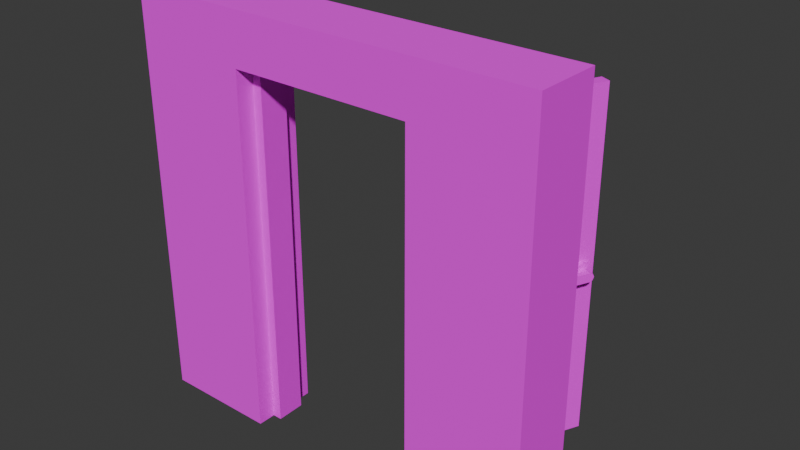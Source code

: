 # Source: Wall_Door_Open.blend  (saved by Blender 4.5.87; exported with 4.5.12 LTS)
import bpy
from mathutils import Matrix  # noqa: F401  (used for matrix-valued properties, if any)

bpy.ops.wm.read_factory_settings(use_empty=True)
scene = bpy.context.scene
scene.name = 'Scene'

# ---- collections
col_collection = bpy.data.collections.new('Collection'); scene.collection.children.link(col_collection)

# ---- images (referenced by path relative to the original .blend; pixels are not part of the script)
import os
ASSET_DIR = os.environ.get("B2B_ASSET_DIR", "")  # directory of the original .blend (textures are referenced by path, not embedded)
HERE = os.path.dirname(os.path.abspath(__file__))  # packed textures are extracted next to this script under _unpacked/

def load_image(name, relpath, width, height, colorspace="sRGB"):
    """Load a texture the original file referenced (path relative to the .blend, or extracted next to this script)."""
    p = next((c for c in (os.path.join(HERE, relpath), os.path.join(ASSET_DIR, relpath)) if relpath and os.path.exists(c)), "")
    if p:
        img = bpy.data.images.load(p, check_existing=True)
        img.name = name
    else:  # same state as the original file: an image datablock whose file is absent (Cycles renders it pink)
        img = bpy.data.images.new(name, width, height)
        img.source = "FILE"
        img.filepath = "//" + (relpath or name)
    img.colorspace_settings.name = colorspace
    return img
img_wall_exit_albedo_png = load_image('Wall_exit_albedo.png', 'Wall_exit_albedo.png', 1024, 1024, 'sRGB')

# ---- materials (node trees are filled in below, after node groups)
mat_material = bpy.data.materials.new('Material')
mat_material.alpha_threshold = 0.0
mat_material.use_transparent_shadow = False
mat_material.roughness = 0.5
mat_material.line_color = (0.0, 0.0, 0.0, 1.0)

# ---- material node trees
mat_material.use_nodes = True; mat_material.node_tree.nodes.clear()
_N = mat_material.node_tree.nodes; _L = mat_material.node_tree.links
n0 = _N.new('ShaderNodeOutputMaterial'); n0.name = 'Material Output'; n0.location = (300, 300)
n1 = _N.new('ShaderNodeBsdfPrincipled'); n1.name = 'Principled BSDF'; n1.location = (10, 300)
n1.inputs[2].default_value = 1.0
n1.inputs[3].default_value = 1.45
n2 = _N.new('ShaderNodeTexImage'); n2.name = 'Image Texture'; n2.location = (-270, 260)
n2.image = img_wall_exit_albedo_png
n3 = _N.new('ShaderNodeMapping'); n3.name = 'Mapping'; n3.location = (-450, 260)
n4 = _N.new('ShaderNodeTexCoord'); n4.name = 'Texture Coordinate'; n4.location = (-630, 260)
_L.new(n1.outputs[0], n0.inputs[0])
_L.new(n2.outputs[0], n1.inputs[0])
_L.new(n3.outputs[0], n2.inputs[0])
_L.new(n4.outputs[2], n3.inputs[0])
n0.is_active_output = True

# ---- world
world_world = bpy.data.worlds.new('World'); scene.world = world_world
world_world.use_nodes = True; world_world.node_tree.nodes.clear()
_N = world_world.node_tree.nodes; _L = world_world.node_tree.links
n0 = _N.new('ShaderNodeOutputWorld'); n0.name = 'World Output'; n0.location = (300, 300)
n1 = _N.new('ShaderNodeBackground'); n1.name = 'Background'; n1.location = (10, 300)
n1.inputs[0].default_value = (0.05088, 0.05088, 0.05088, 1.0)
_L.new(n1.outputs[0], n0.inputs[0])
n0.is_active_output = True
world_world.color = (0.05088, 0.05088, 0.05088)
world_world.sun_shadow_jitter_overblur = 0.0

# ---- meshes
me_cube_004 = bpy.data.meshes.new('Cube.004')
me_cube_004.from_pydata([(1.25, 0.2, 2.5), (1.25, 0.2, 0.0), (1.25, -0.2, 2.5), (1.25, -0.2, 0.0), (-1.25, 0.2, 2.5), (-1.25, 0.2, 0.0), (-1.25, -0.2, 2.5), (-1.25, -0.2, 0.0), (0.5493, 0.2, 0.0), (-0.5493, 0.2, 0.0), (0.5493, -0.2, 2.5), (-0.5493, -0.2, 2.5), (-0.5493, -0.2, 0.0), (0.5493, -0.2, 0.0), (-0.5493, 0.2, 2.5), (0.5493, 0.2, 2.5), (1.25, 0.2, 2.19), (-1.25, -0.2, 2.19), (1.25, -0.2, 2.19), (-1.25, 0.2, 2.19), (-0.5493, 0.2, 2.19), (0.5493, 0.2, 2.19), (0.5493, -0.2, 2.19), (-0.5493, -0.2, 2.19), (-1.25, 0.08436, 0.0), (-1.25, -0.09097, 0.0), (1.25, 0.08436, 2.5), (1.25, -0.09097, 2.5), (-1.25, -0.09097, 2.5), (-1.25, 0.08436, 2.5), (1.25, -0.09097, 0.0), (1.25, 0.08436, 0.0), (0.5493, -0.09097, 2.19), (0.5493, 0.08436, 2.19), (-0.5493, 0.08436, 0.0), (-0.5493, -0.09097, 0.0), (0.5493, 0.08436, 0.0), (0.5493, -0.09097, 0.0), (0.5493, 0.08436, 2.5), (0.5493, -0.09097, 2.5), (-0.5493, 0.08436, 2.5), (-0.5493, -0.09097, 2.5), (1.25, 0.08436, 2.19), (1.25, -0.09097, 2.19), (-1.25, -0.09097, 2.19), (-1.25, 0.08436, 2.19), (-0.5493, -0.09097, 2.19), (-0.5493, 0.08436, 2.19), (0.4916, -0.09097, 2.135), (0.4942, 0.08436, 2.135), (-0.4942, 0.08436, 0.0), (-0.4916, -0.09097, 0.0), (0.4942, 0.08436, 0.0), (0.4916, -0.09097, 0.0), (-0.4916, -0.09097, 2.135), (-0.4942, 0.08436, 2.135)], [], [(41, 28, 6, 11), (23, 11, 6, 17), (45, 29, 4, 19), (37, 30, 3, 13), (43, 27, 2, 18), (21, 15, 0, 16), (19, 4, 14, 20), (20, 14, 15, 21), (25, 35, 12, 7), (18, 2, 10, 22), (22, 10, 11, 23), (27, 39, 10, 2), (39, 41, 11, 10), (3, 18, 22, 13), (32, 37, 13, 22), (5, 19, 20, 9), (8, 21, 16, 1), (30, 43, 18, 3), (24, 45, 19, 5), (12, 23, 17, 7), (46, 32, 22, 23), (35, 46, 23, 12), (9, 20, 47, 34), (33, 36, 52, 49), (20, 21, 33, 47), (46, 35, 51, 54), (7, 17, 44, 25), (25, 44, 45, 24), (1, 16, 42, 31), (31, 42, 43, 30), (21, 8, 36, 33), (32, 46, 54, 48), (15, 14, 40, 38), (38, 40, 41, 39), (0, 15, 38, 26), (26, 38, 39, 27), (5, 9, 34, 24), (24, 34, 35, 25), (16, 0, 26, 42), (42, 26, 27, 43), (8, 1, 31, 36), (36, 31, 30, 37), (17, 6, 28, 44), (44, 28, 29, 45), (14, 4, 29, 40), (40, 29, 28, 41), (50, 55, 54, 51), (55, 49, 48, 54), (49, 52, 53, 48), (47, 33, 49, 55), (36, 37, 53, 52), (34, 47, 55, 50), (37, 32, 48, 53), (35, 34, 50, 51)])
_uv = me_cube_004.uv_layers.new(name='UVMap')
_uv.uv.foreach_set('vector', [0.5552, 0.9994, 0.5552, 0.9994, 0.5277, 0.9994, 0.5277, 0.9994, 0.1775, 0.9212, 0.1775, 0.9991, 0.00114, 0.9991, 0.00114, 0.9212, 0.5993, 0.9214, 0.5993, 0.9994, 0.6284, 0.9994, 0.6284, 0.9214, 0.5552, 0.3698, 0.5552, 0.3698, 0.5277, 0.3698, 0.5277, 0.3698, 0.5552, 0.9214, 0.5552, 0.9994, 0.5277, 0.9994, 0.5277, 0.9214, 0.4539, 0.9212, 0.4539, 0.9991, 0.6303, 0.9991, 0.6303, 0.9212, 0.00114, 0.9212, 0.00114, 0.9991, 0.1775, 0.9991, 0.1775, 0.9212, 0.1775, 0.9212, 0.1775, 0.9991, 0.4539, 0.9991, 0.4539, 0.9212, 0.5552, 0.3698, 0.5552, 0.3698, 0.5277, 0.3698, 0.5277, 0.3698, 0.6303, 0.9212, 0.6303, 0.9991, 0.4539, 0.9991, 0.4539, 0.9212, 0.4539, 0.9212, 0.4539, 0.9991, 0.1775, 0.9991, 0.1775, 0.9212, 0.5552, 0.9994, 0.5552, 0.9994, 0.5277, 0.9994, 0.5277, 0.9994, 0.5552, 0.9994, 0.5552, 0.9994, 0.5277, 0.9994, 0.5277, 0.9994, 0.6303, 0.37, 0.6303, 0.9212, 0.4539, 0.9212, 0.4539, 0.37, 0.5552, 0.9214, 0.5552, 0.3698, 0.5277, 0.3698, 0.5277, 0.9214, 0.00114, 0.37, 0.00114, 0.9212, 0.1775, 0.9212, 0.1775, 0.37, 0.4539, 0.37, 0.4539, 0.9212, 0.6303, 0.9212, 0.6303, 0.37, 0.5552, 0.3698, 0.5552, 0.9214, 0.5277, 0.9214, 0.5277, 0.3698, 0.5993, 0.3698, 0.5993, 0.9214, 0.6284, 0.9214, 0.6284, 0.3698, 0.1775, 0.37, 0.1775, 0.9212, 0.00114, 0.9212, 0.00114, 0.37, 0.5552, 0.9214, 0.5552, 0.9214, 0.5277, 0.9214, 0.5277, 0.9214, 0.5552, 0.3698, 0.5552, 0.9214, 0.5277, 0.9214, 0.5277, 0.3698, 0.6284, 0.3698, 0.6284, 0.9214, 0.5993, 0.9214, 0.5993, 0.3698, 0.8931, 0.8714, 0.8931, 0.4341, 0.8821, 0.4341, 0.8821, 0.8603, 0.6284, 0.9214, 0.6284, 0.9214, 0.5993, 0.9214, 0.5993, 0.9214, 0.6738, 0.8714, 0.6738, 0.4341, 0.6853, 0.4341, 0.6853, 0.8603, 0.5277, 0.3698, 0.5277, 0.9214, 0.5552, 0.9214, 0.5552, 0.3698, 0.5552, 0.3698, 0.5552, 0.9214, 0.5993, 0.9214, 0.5993, 0.3698, 0.6284, 0.3698, 0.6284, 0.9214, 0.5993, 0.9214, 0.5993, 0.3698, 0.5993, 0.3698, 0.5993, 0.9214, 0.5552, 0.9214, 0.5552, 0.3698, 0.6284, 0.9214, 0.6284, 0.3698, 0.5993, 0.3698, 0.5993, 0.9214, 0.8931, 0.8714, 0.6738, 0.8714, 0.6853, 0.8603, 0.8816, 0.8603, 0.6284, 0.9994, 0.6284, 0.9994, 0.5993, 0.9994, 0.5993, 0.9994, 0.5993, 0.9994, 0.5993, 0.9994, 0.5552, 0.9994, 0.5552, 0.9994, 0.6284, 0.9994, 0.6284, 0.9994, 0.5993, 0.9994, 0.5993, 0.9994, 0.5993, 0.9994, 0.5993, 0.9994, 0.5552, 0.9994, 0.5552, 0.9994, 0.6284, 0.3698, 0.6284, 0.3698, 0.5993, 0.3698, 0.5993, 0.3698, 0.5993, 0.3698, 0.5993, 0.3698, 0.5552, 0.3698, 0.5552, 0.3698, 0.6284, 0.9214, 0.6284, 0.9994, 0.5993, 0.9994, 0.5993, 0.9214, 0.5993, 0.9214, 0.5993, 0.9994, 0.5552, 0.9994, 0.5552, 0.9214, 0.6284, 0.3698, 0.6284, 0.3698, 0.5993, 0.3698, 0.5993, 0.3698, 0.5993, 0.3698, 0.5993, 0.3698, 0.5552, 0.3698, 0.5552, 0.3698, 0.5277, 0.9214, 0.5277, 0.9994, 0.5552, 0.9994, 0.5552, 0.9214, 0.5552, 0.9214, 0.5552, 0.9994, 0.5993, 0.9994, 0.5993, 0.9214, 0.6284, 0.9994, 0.6284, 0.9994, 0.5993, 0.9994, 0.5993, 0.9994, 0.5993, 0.9994, 0.5993, 0.9994, 0.5552, 0.9994, 0.5552, 0.9994, 0.801, 0.4341, 0.801, 0.8603, 0.766, 0.8603, 0.766, 0.4341, 0.6848, 0.6861, 0.8821, 0.6861, 0.8816, 0.6511, 0.6853, 0.6511, 0.801, 0.8603, 0.801, 0.4341, 0.766, 0.4341, 0.766, 0.8603, 0.6738, 0.8714, 0.8931, 0.8714, 0.8821, 0.8603, 0.6848, 0.8603, 0.8931, 0.6861, 0.8931, 0.6511, 0.8816, 0.6511, 0.8821, 0.6861, 0.6738, 0.4341, 0.6738, 0.8714, 0.6848, 0.8603, 0.6848, 0.4341, 0.8931, 0.4341, 0.8931, 0.8714, 0.8816, 0.8603, 0.8816, 0.4341, 0.6738, 0.6511, 0.6738, 0.6861, 0.6848, 0.6861, 0.6853, 0.6511])
me_cube_004.materials.append(mat_material)
me_cube_004.use_mirror_vertex_groups = False
me_cube_004.update()
me_cube_005 = bpy.data.meshes.new('Cube.005')
me_cube_005.from_pydata([(-0.9833, -0.07133, -1.068), (-0.9833, -0.07133, 1.068), (0.0, -0.07133, -1.068), (0.0, -0.07133, 1.068), (-0.9833, -0.07133, -0.6405), (-0.9833, -0.07133, -0.2135), (-0.9833, -0.07133, 0.2135), (-0.9833, -0.07133, 0.6405), (0.0, -0.07133, 0.6405), (0.0, -0.07133, 0.2135), (0.0, -0.07133, -0.2135), (0.0, -0.07133, -0.6405), (-0.834, -0.07133, -1.068), (-0.1492, -0.07133, -1.068), (-0.1492, -0.07133, 1.068), (-0.834, -0.07133, 1.068), (-0.165, -0.06592, -0.4526), (-0.8183, -0.06592, -0.4526), (-0.165, -0.06592, -0.1959), (-0.8183, -0.06592, -0.1959), (-0.165, -0.06592, 0.1959), (-0.8183, -0.06592, 0.1959), (-0.165, -0.06592, 0.4545), (-0.8183, -0.06592, 0.4545), (0.0, -0.07133, -0.854), (-0.9833, -0.07133, -0.854), (-0.165, -0.06592, -0.776), (-0.8183, -0.06592, -0.776), (-0.9833, -0.07133, 0.854), (0.0, -0.07133, 0.854), (-0.165, -0.06592, 0.7779), (-0.8183, -0.06592, 0.7779), (-0.1492, -0.07133, -0.4208), (-0.834, -0.07133, -0.4208), (-0.1492, -0.07133, -0.2135), (-0.834, -0.07133, -0.2135), (-0.1492, -0.07133, 0.2135), (-0.834, -0.07133, 0.2135), (-0.1492, -0.07133, 0.4227), (-0.834, -0.07133, 0.4227), (-0.1492, -0.07133, 0.8097), (-0.834, -0.07133, 0.8097), (-0.1492, -0.07133, -0.8078), (-0.834, -0.07133, -0.8078), (-0.1915, -0.07133, -0.4852), (-0.7918, -0.07133, -0.4852), (-0.1915, -0.07133, -0.1565), (-0.7918, -0.07133, -0.1565), (-0.1915, -0.07133, 0.1565), (-0.7918, -0.07133, 0.1565), (-0.1915, -0.07133, 0.4871), (-0.7918, -0.07133, 0.4871), (-0.1915, -0.07133, 0.7453), (-0.7918, -0.07133, 0.7453), (-0.1915, -0.07133, -0.7434), (-0.7918, -0.07133, -0.7434), (-0.901, -0.06238, 0.05862), (-0.901, -0.09574, 0.02767), (-0.8595, -0.06238, 0.04145), (-0.8814, -0.09574, 0.01957), (-0.8423, -0.06238, 2.928e-08), (-0.8733, -0.09574, 2.183e-08), (-0.8595, -0.06238, -0.04145), (-0.8814, -0.09574, -0.01957), (-0.901, -0.06238, -0.05862), (-0.901, -0.09574, -0.02767), (-0.9424, -0.06238, -0.04145), (-0.9205, -0.09574, -0.01957), (-0.9596, -0.06238, 2.928e-08), (-0.9286, -0.09574, 2.183e-08), (-0.9424, -0.06238, 0.04145), (-0.9205, -0.09574, 0.01957), (-0.8595, -0.09574, 0.04145), (-0.901, -0.09574, 0.05862), (-0.8423, -0.09574, 2.183e-08), (-0.8595, -0.09574, -0.04145), (-0.901, -0.09574, -0.05862), (-0.9424, -0.09574, -0.04145), (-0.9596, -0.09574, 2.183e-08), (-0.9424, -0.09574, 0.04145), (-0.8814, -0.158, 0.01957), (-0.901, -0.158, 0.02767), (-0.8733, -0.158, 1.438e-08), (-0.8814, -0.158, -0.01957), (-0.901, -0.158, -0.02767), (-0.9205, -0.158, -0.01957), (-0.9286, -0.158, 1.438e-08), (-0.9205, -0.158, 0.01957), (-0.8814, -0.1269, 0.01957), (-0.8733, -0.1269, 1.81e-08), (-0.9286, -0.1269, 1.81e-08), (-0.9205, -0.1269, 0.01957), (-0.901, -0.1269, -0.02767), (-0.9205, -0.1269, -0.01957), (-0.8814, -0.1269, -0.01957), (-0.901, -0.1269, 0.02767), (-0.7101, -0.158, 0.01957), (-0.7297, -0.158, 0.02767), (-0.702, -0.158, 1.438e-08), (-0.7101, -0.158, -0.01957), (-0.7297, -0.158, -0.02767), (-0.7101, -0.1269, 0.01957), (-0.7297, -0.1269, -0.02767), (-0.7297, -0.1269, 0.02767), (-0.702, -0.1269, 1.81e-08), (-0.7101, -0.1269, -0.01957), (-0.9833, -0.03656, -1.068), (-0.9833, -0.03656, 1.068), (0.0, -0.03656, -1.068), (0.0, -0.03656, 1.068), (0.0, -0.03656, -0.6405), (0.0, -0.03656, -0.2135), (0.0, -0.03656, 0.2135), (0.0, -0.03656, 0.6405), (-0.9833, -0.03656, -0.6405), (-0.9833, -0.03656, -0.2135), (-0.9833, -0.03656, 0.2135), (-0.9833, -0.03656, 0.6405), (-0.1492, -0.03656, 1.068), (-0.834, -0.03656, 1.068), (-0.834, -0.03656, -1.068), (-0.1492, -0.03656, -1.068), (-0.9833, -0.03656, -0.854), (0.0, -0.03656, -0.854), (0.0, -0.03656, 0.854), (-0.9833, -0.03656, 0.854), (-0.9833, -0.001777, -1.068), (-0.9833, -0.001777, 1.068), (0.0, -0.001777, -1.068), (0.0, -0.001777, 1.068), (-0.9833, -0.001777, -0.6405), (-0.9833, -0.001777, -0.2135), (-0.9833, -0.001777, 0.2135), (-0.9833, -0.001777, 0.6405), (0.0, -0.001777, 0.6405), (0.0, -0.001777, 0.2135), (0.0, -0.001777, -0.2135), (0.0, -0.001777, -0.6405), (-0.834, -0.001777, -1.068), (-0.1492, -0.001777, -1.068), (-0.1492, -0.001777, 1.068), (-0.834, -0.001777, 1.068), (-0.165, -0.007193, -0.4526), (-0.8183, -0.007193, -0.4526), (-0.165, -0.007193, -0.1959), (-0.8183, -0.007193, -0.1959), (-0.165, -0.007193, 0.1959), (-0.8183, -0.007193, 0.1959), (-0.165, -0.007193, 0.4545), (-0.8183, -0.007193, 0.4545), (0.0, -0.001777, -0.854), (-0.9833, -0.001777, -0.854), (-0.165, -0.007193, -0.776), (-0.8183, -0.007193, -0.776), (-0.9833, -0.001777, 0.854), (0.0, -0.001777, 0.854), (-0.165, -0.007193, 0.7779), (-0.8183, -0.007193, 0.7779), (-0.1492, -0.001777, -0.4208), (-0.834, -0.001777, -0.4208), (-0.1492, -0.001777, -0.2135), (-0.834, -0.001777, -0.2135), (-0.1492, -0.001777, 0.2135), (-0.834, -0.001777, 0.2135), (-0.1492, -0.001777, 0.4227), (-0.834, -0.001777, 0.4227), (-0.1492, -0.001777, 0.8097), (-0.834, -0.001777, 0.8097), (-0.1492, -0.001777, -0.8078), (-0.834, -0.001777, -0.8078), (-0.1915, -0.001777, -0.4852), (-0.7918, -0.001777, -0.4852), (-0.1915, -0.001777, -0.1565), (-0.7918, -0.001777, -0.1565), (-0.1915, -0.001777, 0.1565), (-0.7918, -0.001777, 0.1565), (-0.1915, -0.001777, 0.4871), (-0.7918, -0.001777, 0.4871), (-0.1915, -0.001777, 0.7453), (-0.7918, -0.001777, 0.7453), (-0.1915, -0.001777, -0.7434), (-0.7918, -0.001777, -0.7434), (-0.901, -0.007543, 0.05862), (-0.901, 0.02581, 0.02767), (-0.8595, -0.007543, 0.04145), (-0.8814, 0.02581, 0.01957), (-0.8423, -0.007543, 2.928e-08), (-0.8733, 0.02581, 2.183e-08), (-0.8595, -0.007543, -0.04145), (-0.8814, 0.02581, -0.01957), (-0.901, -0.007543, -0.05862), (-0.901, 0.02581, -0.02767), (-0.9424, -0.007543, -0.04145), (-0.9205, 0.02581, -0.01957), (-0.9596, -0.007543, 2.928e-08), (-0.9286, 0.02581, 2.183e-08), (-0.9424, -0.007543, 0.04145), (-0.9205, 0.02581, 0.01957), (-0.8595, 0.02581, 0.04145), (-0.901, 0.02581, 0.05862), (-0.8423, 0.02581, 2.183e-08), (-0.8595, 0.02581, -0.04145), (-0.901, 0.02581, -0.05862), (-0.9424, 0.02581, -0.04145), (-0.9596, 0.02581, 2.183e-08), (-0.9424, 0.02581, 0.04145), (-0.8814, 0.08804, 0.01957), (-0.901, 0.08804, 0.02767), (-0.8733, 0.08804, 1.438e-08), (-0.8814, 0.08804, -0.01957), (-0.901, 0.08804, -0.02767), (-0.9205, 0.08804, -0.01957), (-0.9286, 0.08804, 1.438e-08), (-0.9205, 0.08804, 0.01957), (-0.8814, 0.05693, 0.01957), (-0.8733, 0.05693, 1.81e-08), (-0.9286, 0.05693, 1.81e-08), (-0.9205, 0.05693, 0.01957), (-0.901, 0.05693, -0.02767), (-0.9205, 0.05693, -0.01957), (-0.8814, 0.05693, -0.01957), (-0.901, 0.05693, 0.02767), (-0.7101, 0.08804, 0.01957), (-0.7297, 0.08804, 0.02767), (-0.702, 0.08804, 1.438e-08), (-0.7101, 0.08804, -0.01957), (-0.7297, 0.08804, -0.02767), (-0.7101, 0.05693, 0.01957), (-0.7297, 0.05693, -0.02767), (-0.7297, 0.05693, 0.02767), (-0.702, 0.05693, 1.81e-08), (-0.7101, 0.05693, -0.01957)], [], [(124, 109, 3, 29), (41, 15, 1, 28), (121, 108, 2, 13), (119, 107, 1, 15), (43, 33, 4, 25), (33, 35, 5, 4), (35, 37, 6, 5), (37, 39, 7, 6), (123, 110, 11, 24), (110, 111, 10, 11), (111, 112, 9, 10), (112, 113, 8, 9), (9, 8, 38, 36), (36, 38, 39, 37), (10, 9, 36, 34), (31, 23, 51, 53), (11, 10, 34, 32), (32, 34, 35, 33), (24, 11, 32, 42), (27, 26, 54, 55), (109, 118, 14, 3), (118, 119, 15, 14), (106, 120, 12, 0), (120, 121, 13, 12), (29, 3, 14, 40), (40, 14, 15, 41), (13, 42, 43, 12), (2, 24, 42, 13), (108, 123, 24, 2), (12, 43, 25, 0), (22, 30, 52, 50), (8, 29, 40, 38), (39, 41, 28, 7), (113, 124, 29, 8), (17, 16, 32, 33), (18, 19, 35, 34), (21, 20, 36, 37), (22, 23, 39, 38), (20, 18, 34, 36), (19, 21, 37, 35), (30, 22, 38, 40), (23, 31, 41, 39), (16, 26, 42, 32), (27, 17, 33, 43), (26, 27, 43, 42), (31, 30, 40, 41), (46, 48, 49, 47), (54, 44, 45, 55), (50, 52, 53, 51), (16, 17, 45, 44), (30, 31, 53, 52), (19, 18, 46, 47), (20, 21, 49, 48), (18, 20, 48, 46), (23, 22, 50, 51), (26, 16, 44, 54), (21, 19, 47, 49), (17, 27, 55, 45), (56, 73, 72, 58), (58, 72, 74, 60), (60, 74, 75, 62), (62, 75, 76, 64), (64, 76, 77, 66), (66, 77, 78, 68), (80, 82, 98, 96), (68, 78, 79, 70), (70, 79, 73, 56), (56, 58, 60, 62, 64, 66, 68, 70), (57, 59, 72, 73), (59, 61, 74, 72), (61, 63, 75, 74), (63, 65, 76, 75), (65, 67, 77, 76), (67, 69, 78, 77), (69, 71, 79, 78), (71, 57, 73, 79), (80, 81, 87, 86, 85, 84, 83, 82), (91, 90, 86, 87), (93, 92, 84, 85), (94, 89, 104, 105), (89, 88, 101, 104), (95, 91, 87, 81), (90, 93, 85, 86), (92, 94, 105, 102), (65, 63, 94, 92), (69, 67, 93, 90), (57, 71, 91, 95), (59, 57, 95, 88), (63, 61, 89, 94), (67, 65, 92, 93), (71, 69, 90, 91), (61, 59, 88, 89), (104, 101, 96, 98), (105, 104, 98, 99), (101, 103, 97, 96), (102, 105, 99, 100), (95, 81, 97, 103), (84, 92, 102, 100), (82, 83, 99, 98), (83, 84, 100, 99), (88, 95, 103, 101), (81, 80, 96, 97), (7, 28, 125, 117), (6, 7, 117, 116), (5, 6, 116, 115), (25, 4, 114, 122), (4, 5, 115, 114), (28, 1, 107, 125), (0, 25, 122, 106), (124, 155, 129, 109), (167, 154, 127, 141), (121, 139, 128, 108), (119, 141, 127, 107), (169, 151, 130, 159), (159, 130, 131, 161), (161, 131, 132, 163), (163, 132, 133, 165), (123, 150, 137, 110), (110, 137, 136, 111), (111, 136, 135, 112), (112, 135, 134, 113), (135, 162, 164, 134), (162, 163, 165, 164), (136, 160, 162, 135), (157, 179, 177, 149), (137, 158, 160, 136), (158, 159, 161, 160), (150, 168, 158, 137), (153, 181, 180, 152), (109, 129, 140, 118), (118, 140, 141, 119), (106, 126, 138, 120), (120, 138, 139, 121), (155, 166, 140, 129), (166, 167, 141, 140), (139, 138, 169, 168), (128, 139, 168, 150), (108, 128, 150, 123), (138, 126, 151, 169), (148, 176, 178, 156), (134, 164, 166, 155), (165, 133, 154, 167), (113, 134, 155, 124), (143, 159, 158, 142), (144, 160, 161, 145), (147, 163, 162, 146), (148, 164, 165, 149), (146, 162, 160, 144), (145, 161, 163, 147), (156, 166, 164, 148), (149, 165, 167, 157), (142, 158, 168, 152), (153, 169, 159, 143), (152, 168, 169, 153), (157, 167, 166, 156), (172, 173, 175, 174), (180, 181, 171, 170), (176, 177, 179, 178), (142, 170, 171, 143), (156, 178, 179, 157), (145, 173, 172, 144), (146, 174, 175, 147), (144, 172, 174, 146), (149, 177, 176, 148), (152, 180, 170, 142), (147, 175, 173, 145), (143, 171, 181, 153), (182, 184, 198, 199), (184, 186, 200, 198), (186, 188, 201, 200), (188, 190, 202, 201), (190, 192, 203, 202), (192, 194, 204, 203), (206, 222, 224, 208), (194, 196, 205, 204), (196, 182, 199, 205), (182, 196, 194, 192, 190, 188, 186, 184), (183, 199, 198, 185), (185, 198, 200, 187), (187, 200, 201, 189), (189, 201, 202, 191), (191, 202, 203, 193), (193, 203, 204, 195), (195, 204, 205, 197), (197, 205, 199, 183), (206, 208, 209, 210, 211, 212, 213, 207), (217, 213, 212, 216), (219, 211, 210, 218), (220, 231, 230, 215), (215, 230, 227, 214), (221, 207, 213, 217), (216, 212, 211, 219), (218, 228, 231, 220), (191, 218, 220, 189), (195, 216, 219, 193), (183, 221, 217, 197), (185, 214, 221, 183), (189, 220, 215, 187), (193, 219, 218, 191), (197, 217, 216, 195), (187, 215, 214, 185), (230, 224, 222, 227), (231, 225, 224, 230), (227, 222, 223, 229), (228, 226, 225, 231), (221, 229, 223, 207), (210, 226, 228, 218), (208, 224, 225, 209), (209, 225, 226, 210), (214, 227, 229, 221), (207, 223, 222, 206), (133, 117, 125, 154), (132, 116, 117, 133), (131, 115, 116, 132), (151, 122, 114, 130), (130, 114, 115, 131), (154, 125, 107, 127), (126, 106, 122, 151)])
_uv = me_cube_005.uv_layers.new(name='UVMap')
_uv.uv.foreach_set('vector', [0.913, 0.8895, 0.913, 0.9491, 0.913, 0.9491, 0.913, 0.8895, 0.68, 0.8771, 0.68, 0.9491, 0.6384, 0.9491, 0.6384, 0.8895, 0.8713, 0.3527, 0.913, 0.3527, 0.913, 0.3527, 0.8713, 0.3527, 0.68, 0.9491, 0.6384, 0.9491, 0.6384, 0.9491, 0.68, 0.9491, 0.68, 0.4253, 0.68, 0.5334, 0.6384, 0.472, 0.6384, 0.4123, 0.68, 0.5334, 0.68, 0.5913, 0.6384, 0.5913, 0.6384, 0.472, 0.68, 0.5913, 0.68, 0.7106, 0.6384, 0.7106, 0.6384, 0.5913, 0.68, 0.7106, 0.68, 0.769, 0.6384, 0.8298, 0.6384, 0.7106, 0.913, 0.4123, 0.913, 0.472, 0.913, 0.472, 0.913, 0.4123, 0.913, 0.472, 0.913, 0.5913, 0.913, 0.5913, 0.913, 0.472, 0.913, 0.5913, 0.913, 0.7106, 0.913, 0.7106, 0.913, 0.5913, 0.913, 0.7106, 0.913, 0.8298, 0.913, 0.8298, 0.913, 0.7106, 0.913, 0.7106, 0.913, 0.8298, 0.8713, 0.769, 0.8713, 0.7106, 0.8713, 0.7106, 0.8713, 0.769, 0.68, 0.769, 0.68, 0.7106, 0.913, 0.5913, 0.913, 0.7106, 0.8713, 0.7106, 0.8713, 0.5913, 0.6844, 0.8682, 0.6844, 0.7779, 0.6918, 0.787, 0.6918, 0.8591, 0.913, 0.472, 0.913, 0.5913, 0.8713, 0.5913, 0.8713, 0.5334, 0.8713, 0.5334, 0.8713, 0.5913, 0.68, 0.5913, 0.68, 0.5334, 0.913, 0.4123, 0.913, 0.472, 0.8713, 0.5334, 0.8713, 0.4253, 0.6844, 0.4341, 0.867, 0.4341, 0.8596, 0.4432, 0.6918, 0.4432, 0.913, 0.9491, 0.8713, 0.9491, 0.8713, 0.9491, 0.913, 0.9491, 0.8713, 0.9491, 0.68, 0.9491, 0.68, 0.9491, 0.8713, 0.9491, 0.6384, 0.3527, 0.68, 0.3527, 0.68, 0.3527, 0.6384, 0.3527, 0.68, 0.3527, 0.8713, 0.3527, 0.8713, 0.3527, 0.68, 0.3527, 0.913, 0.8895, 0.913, 0.9491, 0.8713, 0.9491, 0.8713, 0.8771, 0.8713, 0.8771, 0.8713, 0.9491, 0.68, 0.9491, 0.68, 0.8771, 0.8713, 0.3527, 0.8713, 0.4253, 0.68, 0.4253, 0.68, 0.3527, 0.913, 0.3527, 0.913, 0.4123, 0.8713, 0.4253, 0.8713, 0.3527, 0.913, 0.3527, 0.913, 0.4123, 0.913, 0.4123, 0.913, 0.3527, 0.68, 0.3527, 0.68, 0.4253, 0.6384, 0.4123, 0.6384, 0.3527, 0.867, 0.7779, 0.867, 0.8682, 0.8596, 0.8591, 0.8596, 0.787, 0.913, 0.8298, 0.913, 0.8895, 0.8713, 0.8771, 0.8713, 0.769, 0.68, 0.769, 0.68, 0.8771, 0.6384, 0.8895, 0.6384, 0.8298, 0.913, 0.8298, 0.913, 0.8895, 0.913, 0.8895, 0.913, 0.8298, 0.6844, 0.5245, 0.867, 0.5245, 0.8713, 0.5334, 0.68, 0.5334, 0.867, 0.5962, 0.6844, 0.5962, 0.68, 0.5913, 0.8713, 0.5913, 0.6844, 0.7057, 0.867, 0.7057, 0.8713, 0.7106, 0.68, 0.7106, 0.867, 0.7779, 0.6844, 0.7779, 0.68, 0.769, 0.8713, 0.769, 0.867, 0.7057, 0.867, 0.5962, 0.8713, 0.5913, 0.8713, 0.7106, 0.6844, 0.5962, 0.6844, 0.7057, 0.68, 0.7106, 0.68, 0.5913, 0.867, 0.8682, 0.867, 0.7779, 0.8713, 0.769, 0.8713, 0.8771, 0.6844, 0.7779, 0.6844, 0.8682, 0.68, 0.8771, 0.68, 0.769, 0.867, 0.5245, 0.867, 0.4341, 0.8713, 0.4253, 0.8713, 0.5334, 0.6844, 0.4341, 0.6844, 0.5245, 0.68, 0.5334, 0.68, 0.4253, 0.867, 0.4341, 0.6844, 0.4341, 0.68, 0.4253, 0.8713, 0.4253, 0.6844, 0.8682, 0.867, 0.8682, 0.8713, 0.8771, 0.68, 0.8771, 0.8596, 0.6072, 0.8596, 0.6946, 0.6918, 0.6946, 0.6918, 0.6072, 0.8596, 0.4432, 0.8596, 0.5154, 0.6918, 0.5154, 0.6918, 0.4432, 0.8596, 0.787, 0.8596, 0.8591, 0.6918, 0.8591, 0.6918, 0.787, 0.867, 0.5245, 0.6844, 0.5245, 0.6918, 0.5154, 0.8596, 0.5154, 0.867, 0.8682, 0.6844, 0.8682, 0.6918, 0.8591, 0.8596, 0.8591, 0.6844, 0.5962, 0.867, 0.5962, 0.8596, 0.6072, 0.6918, 0.6072, 0.867, 0.7057, 0.6844, 0.7057, 0.6918, 0.6946, 0.8596, 0.6946, 0.867, 0.5962, 0.867, 0.7057, 0.8596, 0.6946, 0.8596, 0.6072, 0.6844, 0.7779, 0.867, 0.7779, 0.8596, 0.787, 0.6918, 0.787, 0.867, 0.4341, 0.867, 0.5245, 0.8596, 0.5154, 0.8596, 0.4432, 0.6844, 0.7057, 0.6844, 0.5962, 0.6918, 0.6072, 0.6918, 0.6946, 0.6844, 0.5245, 0.6844, 0.4341, 0.6918, 0.4432, 0.6918, 0.5154, 0.8366, 0.1218, 0.8366, 0.1037, 0.859, 0.1037, 0.859, 0.1218, 0.8423, 0.1591, 0.8243, 0.1591, 0.8243, 0.1366, 0.8423, 0.1366, 0.8423, 0.1366, 0.8243, 0.1366, 0.8243, 0.1142, 0.8423, 0.1142, 0.859, 0.1218, 0.859, 0.1037, 0.8366, 0.1037, 0.8366, 0.1218, 0.8366, 0.1218, 0.8366, 0.1037, 0.8141, 0.1037, 0.8141, 0.1218, 0.8423, 0.1142, 0.8243, 0.1142, 0.8243, 0.1366, 0.8423, 0.1366, 0.8472, 0.1472, 0.8515, 0.1366, 0.9443, 0.1366, 0.9399, 0.1472, 0.8423, 0.1366, 0.8243, 0.1366, 0.8243, 0.1591, 0.8423, 0.1591, 0.8141, 0.1218, 0.8141, 0.1037, 0.8366, 0.1037, 0.8366, 0.1218, 0.8366, 0.1684, 0.859, 0.1591, 0.8683, 0.1366, 0.859, 0.1142, 0.8366, 0.1049, 0.8141, 0.1142, 0.8048, 0.1366, 0.8141, 0.1591, 0.8366, 0.1516, 0.8472, 0.1472, 0.859, 0.1591, 0.8366, 0.1684, 0.8472, 0.1472, 0.8515, 0.1366, 0.8683, 0.1366, 0.859, 0.1591, 0.8515, 0.1366, 0.8472, 0.126, 0.859, 0.1142, 0.8683, 0.1366, 0.8472, 0.126, 0.8366, 0.1217, 0.8366, 0.1049, 0.859, 0.1142, 0.8366, 0.1217, 0.826, 0.126, 0.8141, 0.1142, 0.8366, 0.1049, 0.826, 0.126, 0.8216, 0.1366, 0.8048, 0.1366, 0.8141, 0.1142, 0.8216, 0.1366, 0.826, 0.1472, 0.8141, 0.1591, 0.8048, 0.1366, 0.826, 0.1472, 0.8366, 0.1516, 0.8366, 0.1684, 0.8141, 0.1591, 0.8472, 0.1472, 0.8366, 0.1516, 0.826, 0.1472, 0.8216, 0.1366, 0.826, 0.126, 0.8366, 0.1217, 0.8472, 0.126, 0.8515, 0.1366, 0.8074, 0.1472, 0.8074, 0.1366, 0.7906, 0.1366, 0.7906, 0.1472, 0.826, 0.08689, 0.8366, 0.08689, 0.8366, 0.07005, 0.826, 0.07005, 0.8472, 0.126, 0.8515, 0.1366, 0.9443, 0.1366, 0.9399, 0.126, 0.8515, 0.1366, 0.8472, 0.1472, 0.9399, 0.1472, 0.9443, 0.1366, 0.8366, 0.08689, 0.826, 0.08689, 0.826, 0.07005, 0.8366, 0.07005, 0.8074, 0.1366, 0.8074, 0.126, 0.7906, 0.126, 0.7906, 0.1366, 0.8366, 0.1217, 0.8472, 0.126, 0.9399, 0.126, 0.9293, 0.1217, 0.8366, 0.1037, 0.8472, 0.1037, 0.8472, 0.08689, 0.8366, 0.08689, 0.8243, 0.1366, 0.8243, 0.126, 0.8074, 0.126, 0.8074, 0.1366, 0.8366, 0.1037, 0.826, 0.1037, 0.826, 0.08689, 0.8366, 0.08689, 0.8472, 0.1037, 0.8366, 0.1037, 0.8366, 0.08689, 0.8472, 0.08689, 0.8243, 0.126, 0.8243, 0.1366, 0.8074, 0.1366, 0.8074, 0.126, 0.826, 0.1037, 0.8366, 0.1037, 0.8366, 0.08689, 0.826, 0.08689, 0.8243, 0.1472, 0.8243, 0.1366, 0.8074, 0.1366, 0.8074, 0.1472, 0.8243, 0.1366, 0.8243, 0.1472, 0.8074, 0.1472, 0.8074, 0.1366, 0.8074, 0.1366, 0.8074, 0.1472, 0.7906, 0.1472, 0.7906, 0.1366, 0.8074, 0.126, 0.8074, 0.1366, 0.7906, 0.1366, 0.7906, 0.126, 0.9399, 0.08689, 0.9293, 0.08689, 0.9293, 0.07005, 0.9399, 0.07005, 0.9293, 0.08689, 0.9399, 0.08689, 0.9399, 0.07005, 0.9293, 0.07005, 0.8366, 0.08689, 0.8366, 0.07005, 0.9293, 0.07005, 0.9293, 0.08689, 0.8366, 0.07005, 0.8366, 0.08689, 0.9293, 0.08689, 0.9293, 0.07005, 0.8515, 0.1366, 0.8472, 0.126, 0.9399, 0.126, 0.9443, 0.1366, 0.8472, 0.126, 0.8366, 0.1217, 0.9293, 0.1217, 0.9399, 0.126, 0.8472, 0.1472, 0.8366, 0.1516, 0.9293, 0.1516, 0.9399, 0.1472, 0.8366, 0.1516, 0.8472, 0.1472, 0.9399, 0.1472, 0.9293, 0.1516, 0.6384, 0.8298, 0.6384, 0.8895, 0.6384, 0.8895, 0.6384, 0.8298, 0.6384, 0.7106, 0.6384, 0.8298, 0.6384, 0.8298, 0.6384, 0.7106, 0.6384, 0.5913, 0.6384, 0.7106, 0.6384, 0.7106, 0.6384, 0.5913, 0.6384, 0.4123, 0.6384, 0.472, 0.6384, 0.472, 0.6384, 0.4123, 0.6384, 0.472, 0.6384, 0.5913, 0.6384, 0.5913, 0.6384, 0.472, 0.6384, 0.8895, 0.6384, 0.9491, 0.6384, 0.9491, 0.6384, 0.8895, 0.6384, 0.3527, 0.6384, 0.4123, 0.6384, 0.4123, 0.6384, 0.3527, 0.913, 0.8895, 0.913, 0.8895, 0.913, 0.9491, 0.913, 0.9491, 0.68, 0.8771, 0.6384, 0.8895, 0.6384, 0.9491, 0.68, 0.9491, 0.8713, 0.3527, 0.8713, 0.3527, 0.913, 0.3527, 0.913, 0.3527, 0.68, 0.9491, 0.68, 0.9491, 0.6384, 0.9491, 0.6384, 0.9491, 0.68, 0.4253, 0.6384, 0.4123, 0.6384, 0.472, 0.68, 0.5334, 0.68, 0.5334, 0.6384, 0.472, 0.6384, 0.5913, 0.68, 0.5913, 0.68, 0.5913, 0.6384, 0.5913, 0.6384, 0.7106, 0.68, 0.7106, 0.68, 0.7106, 0.6384, 0.7106, 0.6384, 0.8298, 0.68, 0.769, 0.913, 0.4123, 0.913, 0.4123, 0.913, 0.472, 0.913, 0.472, 0.913, 0.472, 0.913, 0.472, 0.913, 0.5913, 0.913, 0.5913, 0.913, 0.5913, 0.913, 0.5913, 0.913, 0.7106, 0.913, 0.7106, 0.913, 0.7106, 0.913, 0.7106, 0.913, 0.8298, 0.913, 0.8298, 0.913, 0.7106, 0.8713, 0.7106, 0.8713, 0.769, 0.913, 0.8298, 0.8713, 0.7106, 0.68, 0.7106, 0.68, 0.769, 0.8713, 0.769, 0.913, 0.5913, 0.8713, 0.5913, 0.8713, 0.7106, 0.913, 0.7106, 0.6844, 0.8682, 0.6918, 0.8591, 0.6918, 0.787, 0.6844, 0.7779, 0.913, 0.472, 0.8713, 0.5334, 0.8713, 0.5913, 0.913, 0.5913, 0.8713, 0.5334, 0.68, 0.5334, 0.68, 0.5913, 0.8713, 0.5913, 0.913, 0.4123, 0.8713, 0.4253, 0.8713, 0.5334, 0.913, 0.472, 0.6844, 0.4341, 0.6918, 0.4432, 0.8596, 0.4432, 0.867, 0.4341, 0.913, 0.9491, 0.913, 0.9491, 0.8713, 0.9491, 0.8713, 0.9491, 0.8713, 0.9491, 0.8713, 0.9491, 0.68, 0.9491, 0.68, 0.9491, 0.6384, 0.3527, 0.6384, 0.3527, 0.68, 0.3527, 0.68, 0.3527, 0.68, 0.3527, 0.68, 0.3527, 0.8713, 0.3527, 0.8713, 0.3527, 0.913, 0.8895, 0.8713, 0.8771, 0.8713, 0.9491, 0.913, 0.9491, 0.8713, 0.8771, 0.68, 0.8771, 0.68, 0.9491, 0.8713, 0.9491, 0.8713, 0.3527, 0.68, 0.3527, 0.68, 0.4253, 0.8713, 0.4253, 0.913, 0.3527, 0.8713, 0.3527, 0.8713, 0.4253, 0.913, 0.4123, 0.913, 0.3527, 0.913, 0.3527, 0.913, 0.4123, 0.913, 0.4123, 0.68, 0.3527, 0.6384, 0.3527, 0.6384, 0.4123, 0.68, 0.4253, 0.867, 0.7779, 0.8596, 0.787, 0.8596, 0.8591, 0.867, 0.8682, 0.913, 0.8298, 0.8713, 0.769, 0.8713, 0.8771, 0.913, 0.8895, 0.68, 0.769, 0.6384, 0.8298, 0.6384, 0.8895, 0.68, 0.8771, 0.913, 0.8298, 0.913, 0.8298, 0.913, 0.8895, 0.913, 0.8895, 0.6844, 0.5245, 0.68, 0.5334, 0.8713, 0.5334, 0.867, 0.5245, 0.867, 0.5962, 0.8713, 0.5913, 0.68, 0.5913, 0.6844, 0.5962, 0.6844, 0.7057, 0.68, 0.7106, 0.8713, 0.7106, 0.867, 0.7057, 0.867, 0.7779, 0.8713, 0.769, 0.68, 0.769, 0.6844, 0.7779, 0.867, 0.7057, 0.8713, 0.7106, 0.8713, 0.5913, 0.867, 0.5962, 0.6844, 0.5962, 0.68, 0.5913, 0.68, 0.7106, 0.6844, 0.7057, 0.867, 0.8682, 0.8713, 0.8771, 0.8713, 0.769, 0.867, 0.7779, 0.6844, 0.7779, 0.68, 0.769, 0.68, 0.8771, 0.6844, 0.8682, 0.867, 0.5245, 0.8713, 0.5334, 0.8713, 0.4253, 0.867, 0.4341, 0.6844, 0.4341, 0.68, 0.4253, 0.68, 0.5334, 0.6844, 0.5245, 0.867, 0.4341, 0.8713, 0.4253, 0.68, 0.4253, 0.6844, 0.4341, 0.6844, 0.8682, 0.68, 0.8771, 0.8713, 0.8771, 0.867, 0.8682, 0.8596, 0.6072, 0.6918, 0.6072, 0.6918, 0.6946, 0.8596, 0.6946, 0.8596, 0.4432, 0.6918, 0.4432, 0.6918, 0.5154, 0.8596, 0.5154, 0.8596, 0.787, 0.6918, 0.787, 0.6918, 0.8591, 0.8596, 0.8591, 0.867, 0.5245, 0.8596, 0.5154, 0.6918, 0.5154, 0.6844, 0.5245, 0.867, 0.8682, 0.8596, 0.8591, 0.6918, 0.8591, 0.6844, 0.8682, 0.6844, 0.5962, 0.6918, 0.6072, 0.8596, 0.6072, 0.867, 0.5962, 0.867, 0.7057, 0.8596, 0.6946, 0.6918, 0.6946, 0.6844, 0.7057, 0.867, 0.5962, 0.8596, 0.6072, 0.8596, 0.6946, 0.867, 0.7057, 0.6844, 0.7779, 0.6918, 0.787, 0.8596, 0.787, 0.867, 0.7779, 0.867, 0.4341, 0.8596, 0.4432, 0.8596, 0.5154, 0.867, 0.5245, 0.6844, 0.7057, 0.6918, 0.6946, 0.6918, 0.6072, 0.6844, 0.5962, 0.6844, 0.5245, 0.6918, 0.5154, 0.6918, 0.4432, 0.6844, 0.4341, 0.8366, 0.1515, 0.859, 0.1515, 0.859, 0.1695, 0.8366, 0.1695, 0.872, 0.1591, 0.872, 0.1366, 0.8901, 0.1366, 0.8901, 0.1591, 0.872, 0.1366, 0.872, 0.1142, 0.8901, 0.1142, 0.8901, 0.1366, 0.859, 0.1515, 0.8366, 0.1515, 0.8366, 0.1695, 0.859, 0.1695, 0.8366, 0.1515, 0.8141, 0.1515, 0.8141, 0.1695, 0.8366, 0.1695, 0.872, 0.1142, 0.872, 0.1366, 0.8901, 0.1366, 0.8901, 0.1142, 0.8472, 0.1472, 0.9399, 0.1472, 0.9443, 0.1366, 0.8515, 0.1366, 0.872, 0.1366, 0.872, 0.1591, 0.8901, 0.1591, 0.8901, 0.1366, 0.8141, 0.1515, 0.8366, 0.1515, 0.8366, 0.1695, 0.8141, 0.1695, 0.8366, 0.1684, 0.8141, 0.1591, 0.8048, 0.1366, 0.8141, 0.1142, 0.8366, 0.1049, 0.859, 0.1142, 0.8683, 0.1366, 0.859, 0.1591, 0.8366, 0.1516, 0.8366, 0.1684, 0.859, 0.1591, 0.8472, 0.1472, 0.8472, 0.1472, 0.859, 0.1591, 0.8683, 0.1366, 0.8515, 0.1366, 0.8515, 0.1366, 0.8683, 0.1366, 0.859, 0.1142, 0.8472, 0.126, 0.8472, 0.126, 0.859, 0.1142, 0.8366, 0.1049, 0.8366, 0.1217, 0.8366, 0.1217, 0.8366, 0.1049, 0.8141, 0.1142, 0.826, 0.126, 0.826, 0.126, 0.8141, 0.1142, 0.8048, 0.1366, 0.8216, 0.1366, 0.8216, 0.1366, 0.8048, 0.1366, 0.8141, 0.1591, 0.826, 0.1472, 0.826, 0.1472, 0.8141, 0.1591, 0.8366, 0.1684, 0.8366, 0.1516, 0.8472, 0.1472, 0.8515, 0.1366, 0.8472, 0.126, 0.8366, 0.1217, 0.826, 0.126, 0.8216, 0.1366, 0.826, 0.1472, 0.8366, 0.1516, 0.9069, 0.1472, 0.9238, 0.1472, 0.9238, 0.1366, 0.9069, 0.1366, 0.826, 0.1864, 0.826, 0.2032, 0.8366, 0.2032, 0.8366, 0.1864, 0.8472, 0.126, 0.9399, 0.126, 0.9443, 0.1366, 0.8515, 0.1366, 0.8515, 0.1366, 0.9443, 0.1366, 0.9399, 0.1472, 0.8472, 0.1472, 0.8366, 0.1864, 0.8366, 0.2032, 0.826, 0.2032, 0.826, 0.1864, 0.9069, 0.1366, 0.9238, 0.1366, 0.9238, 0.126, 0.9069, 0.126, 0.8366, 0.1217, 0.9293, 0.1217, 0.9399, 0.126, 0.8472, 0.126, 0.8366, 0.1695, 0.8366, 0.1864, 0.8472, 0.1864, 0.8472, 0.1695, 0.8901, 0.1366, 0.9069, 0.1366, 0.9069, 0.126, 0.8901, 0.126, 0.8366, 0.1695, 0.8366, 0.1864, 0.826, 0.1864, 0.826, 0.1695, 0.8472, 0.1695, 0.8472, 0.1864, 0.8366, 0.1864, 0.8366, 0.1695, 0.8901, 0.126, 0.9069, 0.126, 0.9069, 0.1366, 0.8901, 0.1366, 0.826, 0.1695, 0.826, 0.1864, 0.8366, 0.1864, 0.8366, 0.1695, 0.8901, 0.1472, 0.9069, 0.1472, 0.9069, 0.1366, 0.8901, 0.1366, 0.8901, 0.1366, 0.9069, 0.1366, 0.9069, 0.1472, 0.8901, 0.1472, 0.9069, 0.1366, 0.9238, 0.1366, 0.9238, 0.1472, 0.9069, 0.1472, 0.9069, 0.126, 0.9238, 0.126, 0.9238, 0.1366, 0.9069, 0.1366, 0.9399, 0.1864, 0.9399, 0.2032, 0.9293, 0.2032, 0.9293, 0.1864, 0.9293, 0.1864, 0.9293, 0.2032, 0.9399, 0.2032, 0.9399, 0.1864, 0.8366, 0.1864, 0.9293, 0.1864, 0.9293, 0.2032, 0.8366, 0.2032, 0.8366, 0.2032, 0.9293, 0.2032, 0.9293, 0.1864, 0.8366, 0.1864, 0.8515, 0.1366, 0.9443, 0.1366, 0.9399, 0.126, 0.8472, 0.126, 0.8472, 0.126, 0.9399, 0.126, 0.9293, 0.1217, 0.8366, 0.1217, 0.8472, 0.1472, 0.9399, 0.1472, 0.9293, 0.1516, 0.8366, 0.1516, 0.8366, 0.1516, 0.9293, 0.1516, 0.9399, 0.1472, 0.8472, 0.1472, 0.6384, 0.8298, 0.6384, 0.8298, 0.6384, 0.8895, 0.6384, 0.8895, 0.6384, 0.7106, 0.6384, 0.7106, 0.6384, 0.8298, 0.6384, 0.8298, 0.6384, 0.5913, 0.6384, 0.5913, 0.6384, 0.7106, 0.6384, 0.7106, 0.6384, 0.4123, 0.6384, 0.4123, 0.6384, 0.472, 0.6384, 0.472, 0.6384, 0.472, 0.6384, 0.472, 0.6384, 0.5913, 0.6384, 0.5913, 0.6384, 0.8895, 0.6384, 0.8895, 0.6384, 0.9491, 0.6384, 0.9491, 0.6384, 0.3527, 0.6384, 0.3527, 0.6384, 0.4123, 0.6384, 0.4123])
me_cube_005.materials.append(mat_material)
me_cube_005.update()

# ---- objects
ob_wall_door_open = bpy.data.objects.new('Wall_door_open', me_cube_004)
ob_door_open = bpy.data.objects.new('Door_open', me_cube_005)

# ---- transforms, parenting, visibility, modifiers, constraints
ob_wall_door_open.location = (0.0, 0.0, 0.0)
ob_wall_door_open.lock_rotations_4d = False
ob_wall_door_open.empty_display_type = 'ARROWS'
ob_wall_door_open.lineart.crease_threshold = 0.0
ob_door_open.parent = ob_wall_door_open
ob_door_open.location = (0.4916, 0.08702, 1.068)
ob_door_open.rotation_euler = (0.0, 0.0, -2.001)

# ---- collection membership
col_collection.objects.link(ob_wall_door_open)
col_collection.objects.link(ob_door_open)

# ---- scene / render settings (as saved in the file)
scene.frame_start = 1; scene.frame_end = 250; scene.frame_set(1)
scene.render.engine = 'CYCLES'
bpy.context.view_layer.update()

# ---- added for rendering (the .blend has no active camera and no usable light): camera, sun
cam_auto = bpy.data.cameras.new('AutoCamera')
cam_auto.lens = 50.0
cam_auto.sensor_width = 36.0
cam_auto.clip_end = 1000.0
ob_auto_camera = bpy.data.objects.new('AutoCamera', cam_auto)
scene.collection.objects.link(ob_auto_camera)
ob_auto_camera.location = (3.46857, -3.73894, 4.02486)
ob_auto_camera.rotation_euler = (1.09748, -7.21219e-08, 0.694738)
scene.camera = ob_auto_camera
light_auto_sun = bpy.data.lights.new('AutoSun', 'SUN')
light_auto_sun.energy = 3.0
light_auto_sun.angle = 0.0523599
ob_auto_sun = bpy.data.objects.new('AutoSun', light_auto_sun)
scene.collection.objects.link(ob_auto_sun)
ob_auto_sun.rotation_euler = (0.872665, 0.174533, 0.523599)
bpy.context.view_layer.update()
